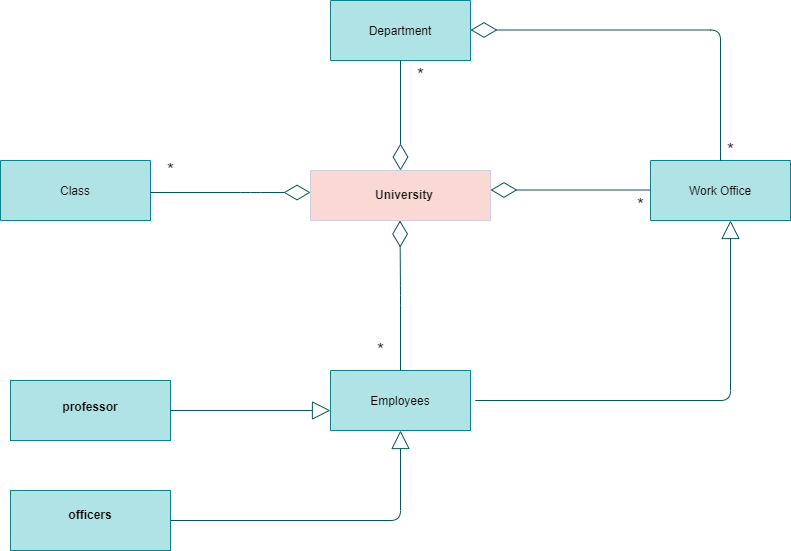

The diagram above was exported from draw.io. Its source (the exported page's mxGraphModel, read from the mxfile embedded in the PNG):
<mxGraphModel dx="1422" dy="1162" grid="1" gridSize="10" guides="1" tooltips="1" connect="1" arrows="1" fold="1" page="0" pageScale="1" pageWidth="827" pageHeight="1169" math="0" shadow="0">
  <root>
    <mxCell id="ycC0nvwXBKWCJhONriR1-0" />
    <mxCell id="ycC0nvwXBKWCJhONriR1-1" parent="ycC0nvwXBKWCJhONriR1-0" />
    <mxCell id="ycC0nvwXBKWCJhONriR1-2" value="&lt;p style=&quot;margin: 0px ; margin-top: 4px ; text-align: center ; text-decoration: underline&quot;&gt;&lt;/p&gt;&lt;p style=&quot;text-align: center ; margin: 0px 0px 0px 8px&quot;&gt;&lt;b&gt;&lt;br&gt;&lt;/b&gt;&lt;/p&gt;&lt;p style=&quot;text-align: center ; margin: 0px 0px 0px 8px&quot;&gt;&lt;b&gt;University&lt;/b&gt;&lt;br&gt;&lt;/p&gt;&lt;p style=&quot;margin: 0px ; margin-left: 8px&quot;&gt;&lt;br&gt;&lt;/p&gt;" style="verticalAlign=top;align=left;overflow=fill;fontSize=12;fontFamily=Helvetica;html=1;fillColor=#FAD9D5;strokeColor=#D0CEE2;fontColor=#1A1A1A;" parent="ycC0nvwXBKWCJhONriR1-1" vertex="1">
      <mxGeometry x="330" y="60" width="180" height="50" as="geometry" />
    </mxCell>
    <mxCell id="ycC0nvwXBKWCJhONriR1-5" value="Work Office" style="swimlane;fontStyle=0;childLayout=stackLayout;horizontal=1;startSize=60;horizontalStack=0;resizeParent=1;resizeParentMax=0;resizeLast=0;collapsible=1;marginBottom=0;rounded=0;sketch=0;fillColor=#b0e3e6;strokeColor=#0e8088;" parent="ycC0nvwXBKWCJhONriR1-1" vertex="1">
      <mxGeometry x="670" y="50" width="140" height="60" as="geometry" />
    </mxCell>
    <mxCell id="ycC0nvwXBKWCJhONriR1-13" value="Class" style="swimlane;fontStyle=0;childLayout=stackLayout;horizontal=1;startSize=60;fillColor=#b0e3e6;horizontalStack=0;resizeParent=1;resizeParentMax=0;resizeLast=0;collapsible=1;marginBottom=0;rounded=0;sketch=0;strokeColor=#0e8088;" parent="ycC0nvwXBKWCJhONriR1-1" vertex="1">
      <mxGeometry x="20" y="50" width="150" height="60" as="geometry" />
    </mxCell>
    <mxCell id="ycC0nvwXBKWCJhONriR1-19" value="Employees" style="swimlane;fontStyle=0;childLayout=stackLayout;horizontal=1;startSize=60;fillColor=#b0e3e6;horizontalStack=0;resizeParent=1;resizeParentMax=0;resizeLast=0;collapsible=1;marginBottom=0;rounded=0;sketch=0;strokeColor=#0e8088;" parent="ycC0nvwXBKWCJhONriR1-1" vertex="1">
      <mxGeometry x="350" y="260" width="140" height="60" as="geometry" />
    </mxCell>
    <mxCell id="b2vy_0UQT1BTzAe_gnO7-19" value="Department" style="swimlane;fontStyle=0;childLayout=stackLayout;horizontal=1;startSize=80;fillColor=#b0e3e6;horizontalStack=0;resizeParent=1;resizeParentMax=0;resizeLast=0;collapsible=1;marginBottom=0;rounded=0;sketch=0;strokeColor=#0e8088;" parent="ycC0nvwXBKWCJhONriR1-1" vertex="1">
      <mxGeometry x="350" y="-110" width="140" height="60" as="geometry" />
    </mxCell>
    <mxCell id="b2vy_0UQT1BTzAe_gnO7-58" value="" style="endArrow=diamondThin;endFill=0;endSize=24;html=1;rounded=1;sketch=0;fontSize=14;fontColor=#1A1A1A;strokeColor=#09555B;edgeStyle=orthogonalEdgeStyle;curved=0;" parent="ycC0nvwXBKWCJhONriR1-1" edge="1">
      <mxGeometry width="160" relative="1" as="geometry">
        <mxPoint x="420" y="-50" as="sourcePoint" />
        <mxPoint x="420" y="60" as="targetPoint" />
      </mxGeometry>
    </mxCell>
    <mxCell id="b2vy_0UQT1BTzAe_gnO7-59" value="" style="endArrow=diamondThin;endFill=0;endSize=24;html=1;rounded=1;sketch=0;fontSize=14;fontColor=#1A1A1A;strokeColor=#09555B;edgeStyle=orthogonalEdgeStyle;curved=0;" parent="ycC0nvwXBKWCJhONriR1-1" edge="1">
      <mxGeometry width="160" relative="1" as="geometry">
        <mxPoint x="170" y="82" as="sourcePoint" />
        <mxPoint x="330" y="82" as="targetPoint" />
        <Array as="points">
          <mxPoint x="270" y="82" />
          <mxPoint x="270" y="82" />
        </Array>
      </mxGeometry>
    </mxCell>
    <mxCell id="b2vy_0UQT1BTzAe_gnO7-61" value="" style="endArrow=diamondThin;endFill=0;endSize=24;html=1;rounded=1;sketch=0;fontSize=14;fontColor=#1A1A1A;strokeColor=#09555B;edgeStyle=orthogonalEdgeStyle;curved=0;exitX=0;exitY=0.492;exitDx=0;exitDy=0;exitPerimeter=0;" parent="ycC0nvwXBKWCJhONriR1-1" source="ycC0nvwXBKWCJhONriR1-5" edge="1">
      <mxGeometry width="160" relative="1" as="geometry">
        <mxPoint x="640" y="79.5" as="sourcePoint" />
        <mxPoint x="510" y="79.5" as="targetPoint" />
      </mxGeometry>
    </mxCell>
    <mxCell id="b2vy_0UQT1BTzAe_gnO7-70" value="&lt;p style=&quot;margin: 0px ; margin-top: 4px ; text-align: center&quot;&gt;&lt;/p&gt;&lt;div style=&quot;height: 2px&quot;&gt;&lt;/div&gt;&lt;div style=&quot;text-align: center&quot;&gt;&lt;span&gt;&lt;b&gt;&lt;br&gt;&lt;/b&gt;&lt;/span&gt;&lt;/div&gt;&lt;div style=&quot;text-align: center&quot;&gt;&lt;span&gt;&lt;b&gt;professor&lt;/b&gt;&lt;/span&gt;&lt;/div&gt;" style="verticalAlign=top;align=left;overflow=fill;fontSize=12;fontFamily=Helvetica;html=1;rounded=0;sketch=0;strokeColor=#0e8088;fillColor=#b0e3e6;" parent="ycC0nvwXBKWCJhONriR1-1" vertex="1">
      <mxGeometry x="30" y="270" width="160" height="60" as="geometry" />
    </mxCell>
    <mxCell id="b2vy_0UQT1BTzAe_gnO7-71" value="&lt;p style=&quot;margin: 0px ; margin-top: 4px ; text-align: center&quot;&gt;&lt;br&gt;&lt;b&gt;officers&lt;/b&gt;&lt;br&gt;&lt;/p&gt;" style="verticalAlign=top;align=left;overflow=fill;fontSize=12;fontFamily=Helvetica;html=1;rounded=0;sketch=0;strokeColor=#0e8088;fillColor=#b0e3e6;" parent="ycC0nvwXBKWCJhONriR1-1" vertex="1">
      <mxGeometry x="30" y="380" width="160" height="60" as="geometry" />
    </mxCell>
    <mxCell id="b2vy_0UQT1BTzAe_gnO7-75" value="" style="endArrow=diamondThin;endFill=0;endSize=24;html=1;rounded=1;sketch=0;fontSize=14;fontColor=#1A1A1A;strokeColor=#09555B;edgeStyle=orthogonalEdgeStyle;curved=0;exitX=0.5;exitY=0;exitDx=0;exitDy=0;" parent="ycC0nvwXBKWCJhONriR1-1" source="ycC0nvwXBKWCJhONriR1-5" edge="1">
      <mxGeometry width="160" relative="1" as="geometry">
        <mxPoint x="660" y="-80.5" as="sourcePoint" />
        <mxPoint x="490" y="-80.5" as="targetPoint" />
        <Array as="points">
          <mxPoint x="740" y="-80" />
        </Array>
      </mxGeometry>
    </mxCell>
    <mxCell id="b2vy_0UQT1BTzAe_gnO7-76" value="" style="endArrow=block;endSize=16;endFill=0;html=1;rounded=1;sketch=0;fontSize=14;fontColor=#1A1A1A;strokeColor=#09555B;edgeStyle=orthogonalEdgeStyle;curved=0;" parent="ycC0nvwXBKWCJhONriR1-1" edge="1">
      <mxGeometry x="-0.1304" y="-20" width="160" relative="1" as="geometry">
        <mxPoint x="190" y="300" as="sourcePoint" />
        <mxPoint x="350" y="300" as="targetPoint" />
        <mxPoint as="offset" />
      </mxGeometry>
    </mxCell>
    <mxCell id="b2vy_0UQT1BTzAe_gnO7-78" value="" style="endArrow=diamondThin;endFill=0;endSize=24;html=1;rounded=1;sketch=0;fontSize=14;fontColor=#1A1A1A;strokeColor=#09555B;edgeStyle=orthogonalEdgeStyle;curved=0;exitX=0.5;exitY=0;exitDx=0;exitDy=0;" parent="ycC0nvwXBKWCJhONriR1-1" source="ycC0nvwXBKWCJhONriR1-19" edge="1">
      <mxGeometry width="160" relative="1" as="geometry">
        <mxPoint x="419.5" y="220" as="sourcePoint" />
        <mxPoint x="419.5" y="110" as="targetPoint" />
      </mxGeometry>
    </mxCell>
    <mxCell id="b2vy_0UQT1BTzAe_gnO7-79" value="" style="endArrow=block;endSize=16;endFill=0;html=1;rounded=1;sketch=0;fontSize=14;fontColor=#1A1A1A;strokeColor=#09555B;edgeStyle=orthogonalEdgeStyle;curved=0;" parent="ycC0nvwXBKWCJhONriR1-1" source="b2vy_0UQT1BTzAe_gnO7-71" edge="1">
      <mxGeometry width="160" relative="1" as="geometry">
        <mxPoint x="340" y="630" as="sourcePoint" />
        <mxPoint x="420" y="320" as="targetPoint" />
        <Array as="points">
          <mxPoint x="190" y="410" />
          <mxPoint x="420" y="410" />
        </Array>
      </mxGeometry>
    </mxCell>
    <mxCell id="b2vy_0UQT1BTzAe_gnO7-80" value="" style="endArrow=block;endSize=16;endFill=0;html=1;rounded=1;sketch=0;fontSize=14;fontColor=#1A1A1A;strokeColor=#09555B;edgeStyle=orthogonalEdgeStyle;curved=0;" parent="ycC0nvwXBKWCJhONriR1-1" edge="1">
      <mxGeometry x="0.0112" width="160" relative="1" as="geometry">
        <mxPoint x="530" y="290" as="sourcePoint" />
        <mxPoint x="750" y="110" as="targetPoint" />
        <Array as="points">
          <mxPoint x="490" y="290" />
          <mxPoint x="750" y="290" />
        </Array>
        <mxPoint as="offset" />
      </mxGeometry>
    </mxCell>
    <mxCell id="b2vy_0UQT1BTzAe_gnO7-83" value="&lt;font style=&quot;font-size: 18px&quot;&gt;*&lt;/font&gt;" style="text;html=1;align=center;verticalAlign=middle;resizable=0;points=[];autosize=1;strokeColor=none;fillColor=none;fontSize=14;fontColor=#1A1A1A;" parent="ycC0nvwXBKWCJhONriR1-1" vertex="1">
      <mxGeometry x="180" y="50" width="20" height="20" as="geometry" />
    </mxCell>
    <mxCell id="b2vy_0UQT1BTzAe_gnO7-84" value="*" style="text;html=1;align=center;verticalAlign=middle;resizable=0;points=[];autosize=1;strokeColor=none;fillColor=none;fontSize=18;fontColor=#1A1A1A;" parent="ycC0nvwXBKWCJhONriR1-1" vertex="1">
      <mxGeometry x="430" y="-50" width="20" height="30" as="geometry" />
    </mxCell>
    <mxCell id="b2vy_0UQT1BTzAe_gnO7-85" value="*" style="text;html=1;align=center;verticalAlign=middle;resizable=0;points=[];autosize=1;strokeColor=none;fillColor=none;fontSize=18;fontColor=#1A1A1A;" parent="ycC0nvwXBKWCJhONriR1-1" vertex="1">
      <mxGeometry x="650" y="80" width="20" height="30" as="geometry" />
    </mxCell>
    <mxCell id="b2vy_0UQT1BTzAe_gnO7-86" value="*" style="text;html=1;align=center;verticalAlign=middle;resizable=0;points=[];autosize=1;strokeColor=none;fillColor=none;fontSize=18;fontColor=#1A1A1A;" parent="ycC0nvwXBKWCJhONriR1-1" vertex="1">
      <mxGeometry x="740" y="25" width="20" height="30" as="geometry" />
    </mxCell>
    <mxCell id="b2vy_0UQT1BTzAe_gnO7-87" value="*" style="text;html=1;align=center;verticalAlign=middle;resizable=0;points=[];autosize=1;strokeColor=none;fillColor=none;fontSize=18;fontColor=#1A1A1A;" parent="ycC0nvwXBKWCJhONriR1-1" vertex="1">
      <mxGeometry x="390" y="225" width="20" height="30" as="geometry" />
    </mxCell>
  </root>
</mxGraphModel>